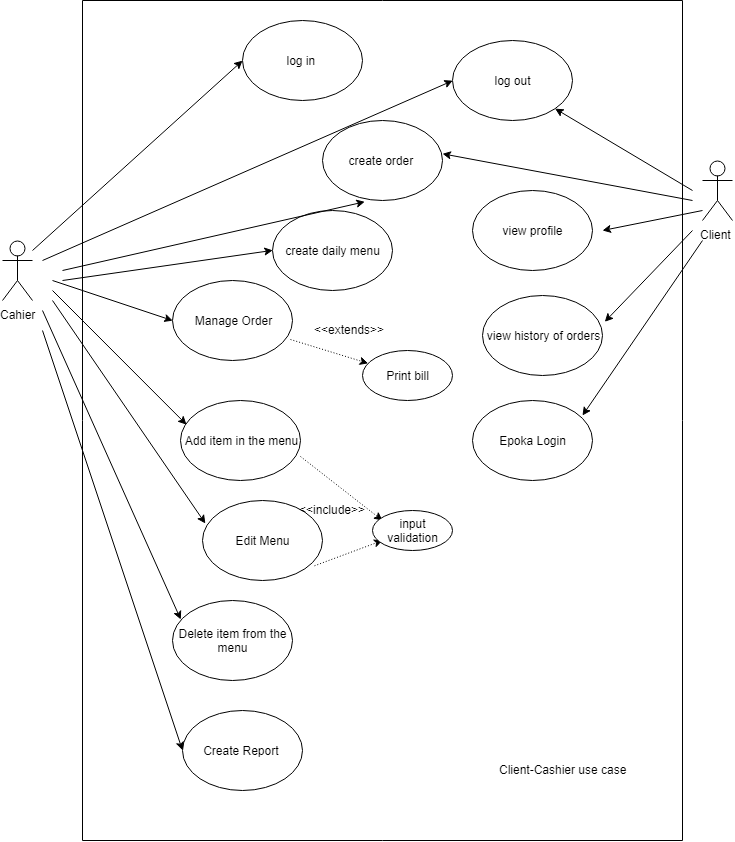

The diagram above was exported from draw.io. Its source (the exported page's mxGraphModel, read from the mxfile embedded in the PNG):
<mxGraphModel dx="480" dy="249" grid="1" gridSize="10" guides="1" tooltips="1" connect="1" arrows="1" fold="1" page="1" pageScale="1" pageWidth="827" pageHeight="1169" math="0" shadow="0">
  <root>
    <mxCell id="0" />
    <mxCell id="1" parent="0" />
    <mxCell id="YOYrl3pzZZE7UDbqgSpf-1" value="log in&amp;nbsp;" style="ellipse;whiteSpace=wrap;html=1;" vertex="1" parent="1">
      <mxGeometry x="280" y="60" width="120" height="80" as="geometry" />
    </mxCell>
    <mxCell id="YOYrl3pzZZE7UDbqgSpf-2" value="log out" style="ellipse;whiteSpace=wrap;html=1;" vertex="1" parent="1">
      <mxGeometry x="490" y="80" width="120" height="80" as="geometry" />
    </mxCell>
    <mxCell id="YOYrl3pzZZE7UDbqgSpf-3" value="create order&amp;nbsp;" style="ellipse;whiteSpace=wrap;html=1;" vertex="1" parent="1">
      <mxGeometry x="360" y="160" width="120" height="80" as="geometry" />
    </mxCell>
    <mxCell id="YOYrl3pzZZE7UDbqgSpf-4" value="create daily menu" style="ellipse;whiteSpace=wrap;html=1;" vertex="1" parent="1">
      <mxGeometry x="310" y="250" width="120" height="80" as="geometry" />
    </mxCell>
    <mxCell id="YOYrl3pzZZE7UDbqgSpf-5" value="Create Report&amp;nbsp;" style="ellipse;whiteSpace=wrap;html=1;" vertex="1" parent="1">
      <mxGeometry x="220" y="750" width="120" height="80" as="geometry" />
    </mxCell>
    <mxCell id="YOYrl3pzZZE7UDbqgSpf-6" value="Manage Order" style="ellipse;whiteSpace=wrap;html=1;" vertex="1" parent="1">
      <mxGeometry x="210" y="320" width="120" height="80" as="geometry" />
    </mxCell>
    <mxCell id="YOYrl3pzZZE7UDbqgSpf-7" value="" style="endArrow=classic;html=1;exitX=0.983;exitY=0.738;exitDx=0;exitDy=0;exitPerimeter=0;dashed=1;dashPattern=1 2;" edge="1" parent="1" source="YOYrl3pzZZE7UDbqgSpf-6" target="YOYrl3pzZZE7UDbqgSpf-8">
      <mxGeometry width="50" height="50" relative="1" as="geometry">
        <mxPoint x="330" y="410" as="sourcePoint" />
        <mxPoint x="380" y="400" as="targetPoint" />
      </mxGeometry>
    </mxCell>
    <mxCell id="YOYrl3pzZZE7UDbqgSpf-8" value="Print bill" style="ellipse;whiteSpace=wrap;html=1;" vertex="1" parent="1">
      <mxGeometry x="400" y="390" width="90" height="50" as="geometry" />
    </mxCell>
    <mxCell id="YOYrl3pzZZE7UDbqgSpf-9" value="&amp;lt;&amp;lt;extends&amp;gt;&amp;gt;" style="text;html=1;resizable=0;points=[];autosize=1;align=left;verticalAlign=top;spacingTop=-4;" vertex="1" parent="1">
      <mxGeometry x="350" y="360" width="90" height="20" as="geometry" />
    </mxCell>
    <mxCell id="YOYrl3pzZZE7UDbqgSpf-10" value="Add item in the menu" style="ellipse;whiteSpace=wrap;html=1;" vertex="1" parent="1">
      <mxGeometry x="218" y="440" width="120" height="80" as="geometry" />
    </mxCell>
    <mxCell id="YOYrl3pzZZE7UDbqgSpf-11" value="Delete item from the menu" style="ellipse;whiteSpace=wrap;html=1;" vertex="1" parent="1">
      <mxGeometry x="210" y="640" width="120" height="80" as="geometry" />
    </mxCell>
    <mxCell id="YOYrl3pzZZE7UDbqgSpf-12" value="Edit Menu" style="ellipse;whiteSpace=wrap;html=1;" vertex="1" parent="1">
      <mxGeometry x="240" y="540" width="120" height="80" as="geometry" />
    </mxCell>
    <mxCell id="YOYrl3pzZZE7UDbqgSpf-13" value="" style="endArrow=classic;html=1;dashed=1;dashPattern=1 2;" edge="1" parent="1">
      <mxGeometry width="50" height="50" relative="1" as="geometry">
        <mxPoint x="338" y="496" as="sourcePoint" />
        <mxPoint x="420" y="560" as="targetPoint" />
      </mxGeometry>
    </mxCell>
    <mxCell id="YOYrl3pzZZE7UDbqgSpf-14" value="" style="endArrow=classic;html=1;exitX=0.933;exitY=0.813;exitDx=0;exitDy=0;exitPerimeter=0;dashed=1;dashPattern=1 2;" edge="1" parent="1" source="YOYrl3pzZZE7UDbqgSpf-12">
      <mxGeometry width="50" height="50" relative="1" as="geometry">
        <mxPoint x="370" y="620" as="sourcePoint" />
        <mxPoint x="420" y="580" as="targetPoint" />
      </mxGeometry>
    </mxCell>
    <mxCell id="YOYrl3pzZZE7UDbqgSpf-15" value="&amp;lt;&amp;lt;include&amp;gt;&amp;gt;" style="text;html=1;resizable=0;points=[];autosize=1;align=left;verticalAlign=top;spacingTop=-4;" vertex="1" parent="1">
      <mxGeometry x="335" y="540" width="80" height="20" as="geometry" />
    </mxCell>
    <mxCell id="YOYrl3pzZZE7UDbqgSpf-16" value="input validation" style="ellipse;whiteSpace=wrap;html=1;" vertex="1" parent="1">
      <mxGeometry x="410" y="550" width="80" height="40" as="geometry" />
    </mxCell>
    <mxCell id="YOYrl3pzZZE7UDbqgSpf-17" value="Cahier" style="shape=umlActor;verticalLabelPosition=bottom;labelBackgroundColor=#ffffff;verticalAlign=top;html=1;outlineConnect=0;" vertex="1" parent="1">
      <mxGeometry x="40" y="280" width="30" height="60" as="geometry" />
    </mxCell>
    <mxCell id="YOYrl3pzZZE7UDbqgSpf-18" value="" style="endArrow=classic;html=1;entryX=0;entryY=0.5;entryDx=0;entryDy=0;" edge="1" parent="1" target="YOYrl3pzZZE7UDbqgSpf-1">
      <mxGeometry width="50" height="50" relative="1" as="geometry">
        <mxPoint x="70" y="290" as="sourcePoint" />
        <mxPoint x="120" y="240" as="targetPoint" />
      </mxGeometry>
    </mxCell>
    <mxCell id="YOYrl3pzZZE7UDbqgSpf-19" value="" style="endArrow=classic;html=1;entryX=0;entryY=0.5;entryDx=0;entryDy=0;" edge="1" parent="1" target="YOYrl3pzZZE7UDbqgSpf-2">
      <mxGeometry width="50" height="50" relative="1" as="geometry">
        <mxPoint x="80" y="300" as="sourcePoint" />
        <mxPoint x="150" y="270" as="targetPoint" />
      </mxGeometry>
    </mxCell>
    <mxCell id="YOYrl3pzZZE7UDbqgSpf-20" value="" style="endArrow=classic;html=1;entryX=0.35;entryY=1.013;entryDx=0;entryDy=0;entryPerimeter=0;" edge="1" parent="1" target="YOYrl3pzZZE7UDbqgSpf-3">
      <mxGeometry width="50" height="50" relative="1" as="geometry">
        <mxPoint x="100" y="310" as="sourcePoint" />
        <mxPoint x="170" y="310" as="targetPoint" />
      </mxGeometry>
    </mxCell>
    <mxCell id="YOYrl3pzZZE7UDbqgSpf-21" value="" style="endArrow=classic;html=1;entryX=0;entryY=0.5;entryDx=0;entryDy=0;" edge="1" parent="1" target="YOYrl3pzZZE7UDbqgSpf-4">
      <mxGeometry width="50" height="50" relative="1" as="geometry">
        <mxPoint x="100" y="320" as="sourcePoint" />
        <mxPoint x="200" y="310" as="targetPoint" />
      </mxGeometry>
    </mxCell>
    <mxCell id="YOYrl3pzZZE7UDbqgSpf-24" value="" style="endArrow=classic;html=1;entryX=0;entryY=0.5;entryDx=0;entryDy=0;" edge="1" parent="1" target="YOYrl3pzZZE7UDbqgSpf-6">
      <mxGeometry width="50" height="50" relative="1" as="geometry">
        <mxPoint x="90" y="320" as="sourcePoint" />
        <mxPoint x="180" y="360" as="targetPoint" />
      </mxGeometry>
    </mxCell>
    <mxCell id="YOYrl3pzZZE7UDbqgSpf-25" value="" style="endArrow=classic;html=1;entryX=0.05;entryY=0.3;entryDx=0;entryDy=0;entryPerimeter=0;" edge="1" parent="1" target="YOYrl3pzZZE7UDbqgSpf-10">
      <mxGeometry width="50" height="50" relative="1" as="geometry">
        <mxPoint x="90" y="330" as="sourcePoint" />
        <mxPoint x="190" y="420" as="targetPoint" />
      </mxGeometry>
    </mxCell>
    <mxCell id="YOYrl3pzZZE7UDbqgSpf-26" value="" style="endArrow=classic;html=1;entryX=0.025;entryY=0.288;entryDx=0;entryDy=0;entryPerimeter=0;" edge="1" parent="1" target="YOYrl3pzZZE7UDbqgSpf-12">
      <mxGeometry width="50" height="50" relative="1" as="geometry">
        <mxPoint x="90" y="340" as="sourcePoint" />
        <mxPoint x="150" y="420" as="targetPoint" />
      </mxGeometry>
    </mxCell>
    <mxCell id="YOYrl3pzZZE7UDbqgSpf-27" value="" style="endArrow=classic;html=1;entryX=0.067;entryY=0.238;entryDx=0;entryDy=0;entryPerimeter=0;" edge="1" parent="1" target="YOYrl3pzZZE7UDbqgSpf-11">
      <mxGeometry width="50" height="50" relative="1" as="geometry">
        <mxPoint x="80" y="350" as="sourcePoint" />
        <mxPoint x="180" y="500" as="targetPoint" />
      </mxGeometry>
    </mxCell>
    <mxCell id="YOYrl3pzZZE7UDbqgSpf-28" value="" style="endArrow=classic;html=1;entryX=0;entryY=0.5;entryDx=0;entryDy=0;" edge="1" parent="1" target="YOYrl3pzZZE7UDbqgSpf-5">
      <mxGeometry width="50" height="50" relative="1" as="geometry">
        <mxPoint x="80" y="370" as="sourcePoint" />
        <mxPoint x="170" y="570" as="targetPoint" />
      </mxGeometry>
    </mxCell>
    <mxCell id="YOYrl3pzZZE7UDbqgSpf-29" value="Client&amp;nbsp;" style="shape=umlActor;verticalLabelPosition=bottom;labelBackgroundColor=#ffffff;verticalAlign=top;html=1;outlineConnect=0;" vertex="1" parent="1">
      <mxGeometry x="740" y="200" width="30" height="60" as="geometry" />
    </mxCell>
    <mxCell id="YOYrl3pzZZE7UDbqgSpf-30" value="view profile" style="ellipse;whiteSpace=wrap;html=1;" vertex="1" parent="1">
      <mxGeometry x="510" y="230" width="120" height="80" as="geometry" />
    </mxCell>
    <mxCell id="YOYrl3pzZZE7UDbqgSpf-31" value="view history of orders" style="ellipse;whiteSpace=wrap;html=1;" vertex="1" parent="1">
      <mxGeometry x="520" y="335" width="120" height="80" as="geometry" />
    </mxCell>
    <mxCell id="YOYrl3pzZZE7UDbqgSpf-32" value="" style="endArrow=classic;html=1;entryX=1;entryY=0.413;entryDx=0;entryDy=0;entryPerimeter=0;" edge="1" parent="1" target="YOYrl3pzZZE7UDbqgSpf-3">
      <mxGeometry width="50" height="50" relative="1" as="geometry">
        <mxPoint x="730" y="240" as="sourcePoint" />
        <mxPoint x="480" y="170" as="targetPoint" />
      </mxGeometry>
    </mxCell>
    <mxCell id="YOYrl3pzZZE7UDbqgSpf-33" value="" style="endArrow=classic;html=1;" edge="1" parent="1">
      <mxGeometry width="50" height="50" relative="1" as="geometry">
        <mxPoint x="740" y="250" as="sourcePoint" />
        <mxPoint x="640" y="270" as="targetPoint" />
      </mxGeometry>
    </mxCell>
    <mxCell id="YOYrl3pzZZE7UDbqgSpf-34" value="" style="endArrow=classic;html=1;entryX=1.017;entryY=0.325;entryDx=0;entryDy=0;entryPerimeter=0;" edge="1" parent="1" target="YOYrl3pzZZE7UDbqgSpf-31">
      <mxGeometry width="50" height="50" relative="1" as="geometry">
        <mxPoint x="730" y="270" as="sourcePoint" />
        <mxPoint x="780" y="335" as="targetPoint" />
      </mxGeometry>
    </mxCell>
    <mxCell id="YOYrl3pzZZE7UDbqgSpf-35" value="Epoka Login" style="ellipse;whiteSpace=wrap;html=1;" vertex="1" parent="1">
      <mxGeometry x="510" y="440" width="120" height="80" as="geometry" />
    </mxCell>
    <mxCell id="YOYrl3pzZZE7UDbqgSpf-36" value="" style="endArrow=classic;html=1;entryX=0.917;entryY=0.188;entryDx=0;entryDy=0;entryPerimeter=0;" edge="1" parent="1" target="YOYrl3pzZZE7UDbqgSpf-35">
      <mxGeometry width="50" height="50" relative="1" as="geometry">
        <mxPoint x="740" y="280" as="sourcePoint" />
        <mxPoint x="760" y="390" as="targetPoint" />
      </mxGeometry>
    </mxCell>
    <mxCell id="YOYrl3pzZZE7UDbqgSpf-37" value="" style="endArrow=classic;html=1;entryX=1;entryY=1;entryDx=0;entryDy=0;" edge="1" parent="1" target="YOYrl3pzZZE7UDbqgSpf-2">
      <mxGeometry width="50" height="50" relative="1" as="geometry">
        <mxPoint x="730" y="230" as="sourcePoint" />
        <mxPoint x="720" y="160" as="targetPoint" />
      </mxGeometry>
    </mxCell>
    <mxCell id="YOYrl3pzZZE7UDbqgSpf-38" value="" style="endArrow=none;html=1;" edge="1" parent="1">
      <mxGeometry width="50" height="50" relative="1" as="geometry">
        <mxPoint x="120" y="880" as="sourcePoint" />
        <mxPoint x="120" y="40" as="targetPoint" />
      </mxGeometry>
    </mxCell>
    <mxCell id="YOYrl3pzZZE7UDbqgSpf-41" value="" style="endArrow=none;html=1;" edge="1" parent="1">
      <mxGeometry width="50" height="50" relative="1" as="geometry">
        <mxPoint x="720" y="880" as="sourcePoint" />
        <mxPoint x="720" y="40" as="targetPoint" />
      </mxGeometry>
    </mxCell>
    <mxCell id="YOYrl3pzZZE7UDbqgSpf-42" value="" style="endArrow=none;html=1;" edge="1" parent="1">
      <mxGeometry width="50" height="50" relative="1" as="geometry">
        <mxPoint x="720" y="880" as="sourcePoint" />
        <mxPoint x="120" y="880" as="targetPoint" />
      </mxGeometry>
    </mxCell>
    <mxCell id="YOYrl3pzZZE7UDbqgSpf-43" value="" style="endArrow=none;html=1;" edge="1" parent="1">
      <mxGeometry width="50" height="50" relative="1" as="geometry">
        <mxPoint x="720" y="40" as="sourcePoint" />
        <mxPoint x="120" y="40" as="targetPoint" />
      </mxGeometry>
    </mxCell>
    <mxCell id="YOYrl3pzZZE7UDbqgSpf-44" value="Client-Cashier use case" style="text;html=1;resizable=0;points=[];autosize=1;align=left;verticalAlign=top;spacingTop=-4;" vertex="1" parent="1">
      <mxGeometry x="535" y="800" width="140" height="20" as="geometry" />
    </mxCell>
  </root>
</mxGraphModel>